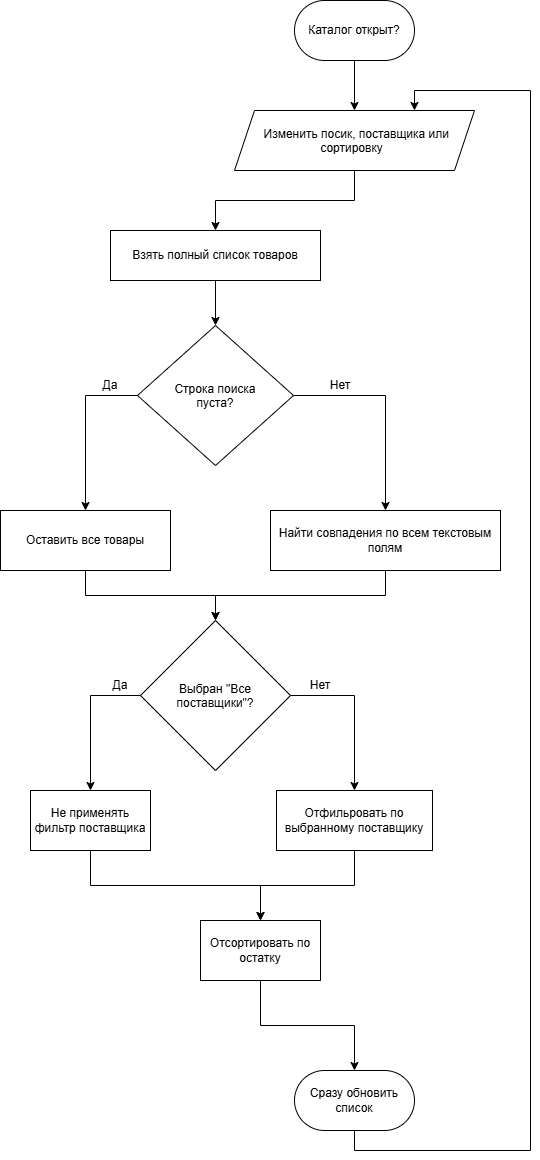

The diagram above was exported from draw.io. Its source (the exported page's mxGraphModel, read from the mxfile embedded in the PNG):
<mxGraphModel dx="293" dy="802" grid="1" gridSize="10" guides="1" tooltips="1" connect="1" arrows="1" fold="1" page="1" pageScale="1" pageWidth="827" pageHeight="1169" math="0" shadow="0">
  <root>
    <mxCell id="0" />
    <mxCell id="1" parent="0" />
    <mxCell id="WR6huEgUowfNEmZgAnwX-13" edge="1" parent="1" source="WR6huEgUowfNEmZgAnwX-1" style="edgeStyle=orthogonalEdgeStyle;rounded=0;orthogonalLoop=1;jettySize=auto;html=1;exitX=0.5;exitY=1;exitDx=0;exitDy=0;entryX=0.5;entryY=0;entryDx=0;entryDy=0;" target="WR6huEgUowfNEmZgAnwX-2">
      <mxGeometry relative="1" as="geometry" />
    </mxCell>
    <mxCell id="WR6huEgUowfNEmZgAnwX-1" parent="1" style="rounded=1;whiteSpace=wrap;html=1;roundedPerimeter=1;arcSize=50;" value="Каталог открыт?" vertex="1">
      <mxGeometry height="60" width="120" x="354" y="10" as="geometry" />
    </mxCell>
    <mxCell id="WR6huEgUowfNEmZgAnwX-14" edge="1" parent="1" source="WR6huEgUowfNEmZgAnwX-2" style="edgeStyle=orthogonalEdgeStyle;rounded=0;orthogonalLoop=1;jettySize=auto;html=1;exitX=0.5;exitY=1;exitDx=0;exitDy=0;entryX=0.5;entryY=0;entryDx=0;entryDy=0;" target="WR6huEgUowfNEmZgAnwX-3">
      <mxGeometry relative="1" as="geometry" />
    </mxCell>
    <mxCell id="WR6huEgUowfNEmZgAnwX-2" parent="1" style="shape=parallelogram;perimeter=parallelogramPerimeter;whiteSpace=wrap;html=1;shapeInside=1;fixedSize=1;" value="Изменить посик, поставщика или сортировку" vertex="1">
      <mxGeometry height="60" width="240" x="294" y="120" as="geometry" />
    </mxCell>
    <mxCell id="WR6huEgUowfNEmZgAnwX-15" edge="1" parent="1" source="WR6huEgUowfNEmZgAnwX-3" style="edgeStyle=orthogonalEdgeStyle;rounded=0;orthogonalLoop=1;jettySize=auto;html=1;exitX=0.5;exitY=1;exitDx=0;exitDy=0;entryX=0.5;entryY=0;entryDx=0;entryDy=0;" target="WR6huEgUowfNEmZgAnwX-4">
      <mxGeometry relative="1" as="geometry" />
    </mxCell>
    <mxCell id="WR6huEgUowfNEmZgAnwX-3" parent="1" style="rounded=0;whiteSpace=wrap;html=1;" value="Взять полный список товаров" vertex="1">
      <mxGeometry height="50" width="210" x="170" y="240" as="geometry" />
    </mxCell>
    <mxCell id="WR6huEgUowfNEmZgAnwX-4" parent="1" style="rhombus;whiteSpace=wrap;html=1;shapeInside=1;" value="Строка поиска пуста?" vertex="1">
      <mxGeometry height="140" width="156" x="197" y="335" as="geometry" />
    </mxCell>
    <mxCell id="WR6huEgUowfNEmZgAnwX-19" edge="1" parent="1" source="WR6huEgUowfNEmZgAnwX-5" style="edgeStyle=orthogonalEdgeStyle;rounded=0;orthogonalLoop=1;jettySize=auto;html=1;exitX=0.5;exitY=1;exitDx=0;exitDy=0;entryX=0.5;entryY=0;entryDx=0;entryDy=0;" target="WR6huEgUowfNEmZgAnwX-7">
      <mxGeometry relative="1" x="-0.0636" as="geometry">
        <mxPoint x="290" y="610" as="targetPoint" />
      </mxGeometry>
    </mxCell>
    <mxCell id="WR6huEgUowfNEmZgAnwX-5" parent="1" style="rounded=0;whiteSpace=wrap;html=1;" value="Найти совпадения по всем текстовым полям" vertex="1">
      <mxGeometry height="60" width="230" x="330" y="520" as="geometry" />
    </mxCell>
    <mxCell id="WR6huEgUowfNEmZgAnwX-18" edge="1" parent="1" source="WR6huEgUowfNEmZgAnwX-6" style="edgeStyle=orthogonalEdgeStyle;rounded=0;orthogonalLoop=1;jettySize=auto;html=1;exitX=0.5;exitY=1;exitDx=0;exitDy=0;entryX=0.5;entryY=0;entryDx=0;entryDy=0;" target="WR6huEgUowfNEmZgAnwX-7">
      <mxGeometry relative="1" as="geometry" />
    </mxCell>
    <mxCell id="WR6huEgUowfNEmZgAnwX-6" parent="1" style="rounded=0;whiteSpace=wrap;html=1;" value="Оставить все товары" vertex="1">
      <mxGeometry height="60" width="170" x="60" y="520" as="geometry" />
    </mxCell>
    <mxCell id="WR6huEgUowfNEmZgAnwX-20" edge="1" parent="1" source="WR6huEgUowfNEmZgAnwX-7" style="edgeStyle=orthogonalEdgeStyle;rounded=0;orthogonalLoop=1;jettySize=auto;html=1;exitX=1;exitY=0.5;exitDx=0;exitDy=0;entryX=0.5;entryY=0;entryDx=0;entryDy=0;" target="WR6huEgUowfNEmZgAnwX-8">
      <mxGeometry relative="1" as="geometry" />
    </mxCell>
    <mxCell id="WR6huEgUowfNEmZgAnwX-21" edge="1" parent="1" source="WR6huEgUowfNEmZgAnwX-7" style="edgeStyle=orthogonalEdgeStyle;rounded=0;orthogonalLoop=1;jettySize=auto;html=1;exitX=0;exitY=0.5;exitDx=0;exitDy=0;entryX=0.5;entryY=0;entryDx=0;entryDy=0;" target="WR6huEgUowfNEmZgAnwX-9">
      <mxGeometry relative="1" as="geometry" />
    </mxCell>
    <mxCell id="WR6huEgUowfNEmZgAnwX-7" parent="1" style="rhombus;whiteSpace=wrap;html=1;shapeInside=1;" value="Выбран &quot;Все поставщики&quot;?" vertex="1">
      <mxGeometry height="150" width="150" x="200" y="630" as="geometry" />
    </mxCell>
    <mxCell id="WR6huEgUowfNEmZgAnwX-23" edge="1" parent="1" source="WR6huEgUowfNEmZgAnwX-8" style="edgeStyle=orthogonalEdgeStyle;rounded=0;orthogonalLoop=1;jettySize=auto;html=1;exitX=0.5;exitY=1;exitDx=0;exitDy=0;entryX=0.5;entryY=0;entryDx=0;entryDy=0;" target="WR6huEgUowfNEmZgAnwX-10">
      <mxGeometry relative="1" x="-0.2317" as="geometry" />
    </mxCell>
    <mxCell id="WR6huEgUowfNEmZgAnwX-8" parent="1" style="rounded=0;whiteSpace=wrap;html=1;" value="Отфильровать по выбранному поставщику" vertex="1">
      <mxGeometry height="60" width="156" x="336" y="800" as="geometry" />
    </mxCell>
    <mxCell id="WR6huEgUowfNEmZgAnwX-22" edge="1" parent="1" source="WR6huEgUowfNEmZgAnwX-9" style="edgeStyle=orthogonalEdgeStyle;rounded=0;orthogonalLoop=1;jettySize=auto;html=1;exitX=0.5;exitY=1;exitDx=0;exitDy=0;entryX=0.5;entryY=0;entryDx=0;entryDy=0;" target="WR6huEgUowfNEmZgAnwX-10">
      <mxGeometry relative="1" as="geometry" />
    </mxCell>
    <mxCell id="WR6huEgUowfNEmZgAnwX-9" parent="1" style="rounded=0;whiteSpace=wrap;html=1;" value="Не применять фильтр поставщика" vertex="1">
      <mxGeometry height="60" width="120" x="90" y="800" as="geometry" />
    </mxCell>
    <mxCell id="WR6huEgUowfNEmZgAnwX-24" edge="1" parent="1" source="WR6huEgUowfNEmZgAnwX-10" style="edgeStyle=orthogonalEdgeStyle;rounded=0;orthogonalLoop=1;jettySize=auto;html=1;exitX=0.5;exitY=1;exitDx=0;exitDy=0;entryX=0.5;entryY=0;entryDx=0;entryDy=0;" target="WR6huEgUowfNEmZgAnwX-11">
      <mxGeometry relative="1" as="geometry" />
    </mxCell>
    <mxCell id="WR6huEgUowfNEmZgAnwX-10" parent="1" style="rounded=0;whiteSpace=wrap;html=1;" value="Отсортировать по остатку" vertex="1">
      <mxGeometry height="60" width="120" x="260" y="930" as="geometry" />
    </mxCell>
    <mxCell id="WR6huEgUowfNEmZgAnwX-25" edge="1" parent="1" source="WR6huEgUowfNEmZgAnwX-11" style="edgeStyle=orthogonalEdgeStyle;rounded=0;orthogonalLoop=1;jettySize=auto;html=1;exitX=0.5;exitY=1;exitDx=0;exitDy=0;entryX=0.75;entryY=0;entryDx=0;entryDy=0;" target="WR6huEgUowfNEmZgAnwX-2">
      <mxGeometry relative="1" x="-0.0464" as="geometry">
        <Array as="points">
          <mxPoint x="414" y="1160" />
          <mxPoint x="590" y="1160" />
          <mxPoint x="590" y="100" />
          <mxPoint x="474" y="100" />
        </Array>
        <mxPoint x="610" y="-37.86661783854166" as="targetPoint" />
      </mxGeometry>
    </mxCell>
    <mxCell id="WR6huEgUowfNEmZgAnwX-11" parent="1" style="rounded=1;whiteSpace=wrap;html=1;roundedPerimeter=1;arcSize=50;" value="Сразу обновить список" vertex="1">
      <mxGeometry height="60" width="120" x="354" y="1080" as="geometry" />
    </mxCell>
    <mxCell id="WR6huEgUowfNEmZgAnwX-16" edge="1" parent="1" source="WR6huEgUowfNEmZgAnwX-4" style="edgeStyle=orthogonalEdgeStyle;rounded=0;orthogonalLoop=1;jettySize=auto;html=1;exitX=1;exitY=0.5;exitDx=0;exitDy=0;entryX=0.5;entryY=0;entryDx=0;entryDy=0;" target="WR6huEgUowfNEmZgAnwX-5">
      <mxGeometry relative="1" as="geometry" />
    </mxCell>
    <mxCell id="WR6huEgUowfNEmZgAnwX-17" edge="1" parent="1" source="WR6huEgUowfNEmZgAnwX-4" style="edgeStyle=orthogonalEdgeStyle;rounded=0;orthogonalLoop=1;jettySize=auto;html=1;exitX=0;exitY=0.5;exitDx=0;exitDy=0;entryX=0.5;entryY=0;entryDx=0;entryDy=0;" target="WR6huEgUowfNEmZgAnwX-6">
      <mxGeometry relative="1" as="geometry" />
    </mxCell>
    <mxCell id="WR6huEgUowfNEmZgAnwX-27" parent="1" style="text;html=1;whiteSpace=wrap;strokeColor=none;fillColor=none;align=center;verticalAlign=middle;rounded=0;" value="Да" vertex="1">
      <mxGeometry height="30" width="60" x="140" y="380" as="geometry" />
    </mxCell>
    <mxCell id="WR6huEgUowfNEmZgAnwX-28" parent="1" style="text;html=1;whiteSpace=wrap;strokeColor=none;fillColor=none;align=center;verticalAlign=middle;rounded=0;" value="Нет" vertex="1">
      <mxGeometry height="30" width="60" x="370" y="380" as="geometry" />
    </mxCell>
    <mxCell id="WR6huEgUowfNEmZgAnwX-29" parent="1" style="text;html=1;whiteSpace=wrap;strokeColor=none;fillColor=none;align=center;verticalAlign=middle;rounded=0;" value="Да" vertex="1">
      <mxGeometry height="30" width="60" x="150" y="680" as="geometry" />
    </mxCell>
    <mxCell id="WR6huEgUowfNEmZgAnwX-30" parent="1" style="text;html=1;whiteSpace=wrap;strokeColor=none;fillColor=none;align=center;verticalAlign=middle;rounded=0;" value="Нет" vertex="1">
      <mxGeometry height="30" width="60" x="350" y="680" as="geometry" />
    </mxCell>
  </root>
</mxGraphModel>